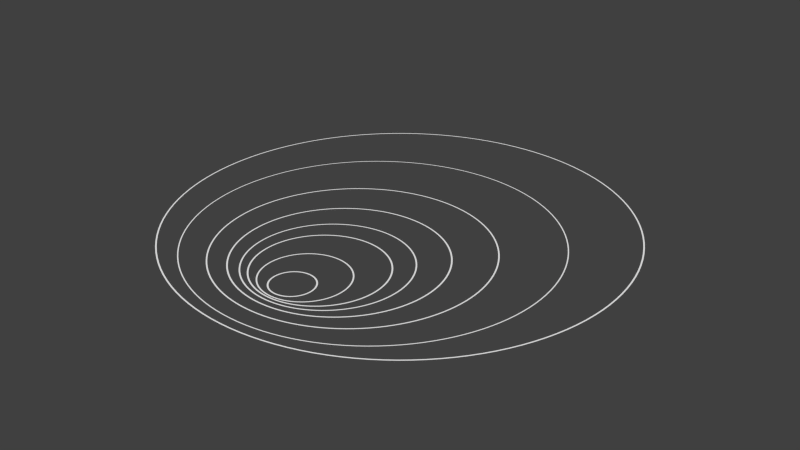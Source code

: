 # Source: Demarcadores.blend  (saved by Blender 2.79.0; exported with 4.5.12 LTS)
import bpy
from mathutils import Matrix  # noqa: F401  (used for matrix-valued properties, if any)

bpy.ops.wm.read_factory_settings(use_empty=True)
scene = bpy.context.scene
scene.name = 'Scene'

# ---- collections
col_collection_1 = bpy.data.collections.new('Collection 1'); scene.collection.children.link(col_collection_1)

# ---- materials (node trees are filled in below, after node groups)
mat_msz_006 = bpy.data.materials.new('MsZ.006')
mat_msz_006.alpha_threshold = 0.0
mat_msz_006.use_transparent_shadow = False
mat_msz_006.diffuse_color = (1.0, 1.0, 1.0, 1.0)
mat_msz_006.roughness = 0.5
mat_msz_006.specular_intensity = 0.0
mat_msz_007 = bpy.data.materials.new('MsZ.007')
mat_msz_007.alpha_threshold = 0.0
mat_msz_007.use_transparent_shadow = False
mat_msz_007.diffuse_color = (1.0, 1.0, 1.0, 1.0)
mat_msz_007.roughness = 0.5
mat_msz_007.specular_intensity = 0.0
mat_msz_005 = bpy.data.materials.new('MsZ.005')
mat_msz_005.alpha_threshold = 0.0
mat_msz_005.use_transparent_shadow = False
mat_msz_005.diffuse_color = (1.0, 1.0, 1.0, 1.0)
mat_msz_005.roughness = 0.5
mat_msz_005.specular_intensity = 0.0
mat_msz_004 = bpy.data.materials.new('MsZ.004')
mat_msz_004.alpha_threshold = 0.0
mat_msz_004.use_transparent_shadow = False
mat_msz_004.diffuse_color = (1.0, 1.0, 1.0, 1.0)
mat_msz_004.roughness = 0.5
mat_msz_004.specular_intensity = 0.0
mat_msz_003 = bpy.data.materials.new('MsZ.003')
mat_msz_003.alpha_threshold = 0.0
mat_msz_003.use_transparent_shadow = False
mat_msz_003.diffuse_color = (1.0, 1.0, 1.0, 1.0)
mat_msz_003.roughness = 0.5
mat_msz_003.specular_intensity = 0.0
mat_msz_002 = bpy.data.materials.new('MsZ.002')
mat_msz_002.alpha_threshold = 0.0
mat_msz_002.use_transparent_shadow = False
mat_msz_002.diffuse_color = (1.0, 1.0, 1.0, 1.0)
mat_msz_002.roughness = 0.5
mat_msz_002.specular_intensity = 0.0
mat_msz_001 = bpy.data.materials.new('MsZ.001')
mat_msz_001.alpha_threshold = 0.0
mat_msz_001.use_transparent_shadow = False
mat_msz_001.diffuse_color = (1.0, 1.0, 1.0, 1.0)
mat_msz_001.roughness = 0.5
mat_msz_001.specular_intensity = 0.0
mat_msz = bpy.data.materials.new('MsZ')
mat_msz.alpha_threshold = 0.0
mat_msz.use_transparent_shadow = False
mat_msz.diffuse_color = (1.0, 1.0, 1.0, 1.0)
mat_msz.roughness = 0.5
mat_msz.specular_intensity = 0.0

# ---- material node trees

# ---- world
world_world = bpy.data.worlds.new('World'); scene.world = world_world
world_world.color = (0.05088, 0.05088, 0.05088)
world_world.use_sun_shadow = False
world_world.sun_shadow_jitter_overblur = 0.0
world_world.cycles.sampling_method = 'NONE'
world_world.cycles.sample_map_resolution = 256

# ---- meshes
me_circle_007 = bpy.data.meshes.new('Circle.007')
me_circle_007.from_pydata([(0.0, 1.0, 0.0), (-0.1951, 0.9808, 0.0), (-0.3827, 0.9239, 0.0), (-0.5556, 0.8315, 0.0), (-0.7071, 0.7071, 0.0), (-0.8315, 0.5556, 0.0), (-0.9239, 0.3827, 0.0), (-0.9808, 0.1951, 0.0), (-1.0, 7.55e-08, 0.0), (-0.9808, -0.1951, 0.0), (-0.9239, -0.3827, 0.0), (-0.8315, -0.5556, 0.0), (-0.7071, -0.7071, 0.0), (-0.5556, -0.8315, 0.0), (-0.3827, -0.9239, 0.0), (-0.1951, -0.9808, 0.0), (3.258e-07, -1.0, 0.0), (0.1951, -0.9808, 0.0), (0.3827, -0.9239, 0.0), (0.5556, -0.8315, 0.0), (0.7071, -0.7071, 0.0), (0.8315, -0.5556, 0.0), (0.9239, -0.3827, 0.0), (0.9808, -0.1951, 0.0), (1.0, 9.656e-07, 0.0), (0.9808, 0.1951, 0.0), (0.9239, 0.3827, 0.0), (0.8315, 0.5556, 0.0), (0.7071, 0.7071, 0.0), (0.5556, 0.8315, 0.0), (0.3827, 0.9239, 0.0), (0.1951, 0.9808, 0.0), (-5.118e-09, 0.9666, 0.0), (-0.1886, 0.948, 0.0), (-0.3699, 0.893, 0.0), (-0.537, 0.8037, 0.0), (-0.6835, 0.6835, 0.0), (-0.8037, 0.537, 0.0), (-0.893, 0.3699, 0.0), (-0.948, 0.1886, 0.0), (-0.9666, 8.247e-08, 0.0), (-0.948, -0.1886, 0.0), (-0.893, -0.3699, 0.0), (-0.8037, -0.537, 0.0), (-0.6835, -0.6835, 0.0), (-0.537, -0.8037, 0.0), (-0.3699, -0.893, 0.0), (-0.1886, -0.948, 0.0), (3.098e-07, -0.9666, 0.0), (0.1886, -0.948, 0.0), (0.3699, -0.893, 0.0), (0.537, -0.8037, 0.0), (0.6835, -0.6835, 0.0), (0.8037, -0.537, 0.0), (0.893, -0.3699, 0.0), (0.948, -0.1886, 0.0), (0.9666, 9.428e-07, 0.0), (0.948, 0.1886, 0.0), (0.893, 0.3699, 0.0), (0.8037, 0.537, 0.0), (0.6835, 0.6835, 0.0), (0.537, 0.8037, 0.0), (0.3699, 0.893, 0.0), (0.1886, 0.948, 0.0)], [], [(7, 8, 40, 39), (4, 5, 37, 36), (1, 2, 34, 33), (30, 31, 63, 62), (27, 28, 60, 59), (24, 25, 57, 56), (21, 22, 54, 53), (18, 19, 51, 50), (15, 16, 48, 47), (12, 13, 45, 44), (9, 10, 42, 41), (6, 7, 39, 38), (3, 4, 36, 35), (0, 1, 33, 32), (29, 30, 62, 61), (26, 27, 59, 58), (23, 24, 56, 55), (20, 21, 53, 52), (17, 18, 50, 49), (14, 15, 47, 46), (11, 12, 44, 43), (8, 9, 41, 40), (5, 6, 38, 37), (2, 3, 35, 34), (31, 0, 32, 63), (28, 29, 61, 60), (25, 26, 58, 57), (22, 23, 55, 54), (19, 20, 52, 51), (16, 17, 49, 48), (13, 14, 46, 45), (10, 11, 43, 42)])
me_circle_007.materials.append(mat_msz_006)
me_circle_007.use_remesh_preserve_volume = False
me_circle_007.use_remesh_preserve_attributes = False
me_circle_007.use_mirror_vertex_groups = False
me_circle_007.update()
me_circle_006 = bpy.data.meshes.new('Circle.006')
me_circle_006.from_pydata([(0.0, 1.0, 0.0), (-0.1951, 0.9808, 0.0), (-0.3827, 0.9239, 0.0), (-0.5556, 0.8315, 0.0), (-0.7071, 0.7071, 0.0), (-0.8315, 0.5556, 0.0), (-0.9239, 0.3827, 0.0), (-0.9808, 0.1951, 0.0), (-1.0, 7.55e-08, 0.0), (-0.9808, -0.1951, 0.0), (-0.9239, -0.3827, 0.0), (-0.8315, -0.5556, 0.0), (-0.7071, -0.7071, 0.0), (-0.5556, -0.8315, 0.0), (-0.3827, -0.9239, 0.0), (-0.1951, -0.9808, 0.0), (3.258e-07, -1.0, 0.0), (0.1951, -0.9808, 0.0), (0.3827, -0.9239, 0.0), (0.5556, -0.8315, 0.0), (0.7071, -0.7071, 0.0), (0.8315, -0.5556, 0.0), (0.9239, -0.3827, 0.0), (0.9808, -0.1951, 0.0), (1.0, 9.656e-07, 0.0), (0.9808, 0.1951, 0.0), (0.9239, 0.3827, 0.0), (0.8315, 0.5556, 0.0), (0.7071, 0.7071, 0.0), (0.5556, 0.8315, 0.0), (0.3827, 0.9239, 0.0), (0.1951, 0.9808, 0.0), (-2.014e-08, 0.9293, 0.0), (-0.1813, 0.9114, 0.0), (-0.3556, 0.8585, 0.0), (-0.5163, 0.7727, 0.0), (-0.6571, 0.6571, 0.0), (-0.7727, 0.5163, 0.0), (-0.8585, 0.3556, 0.0), (-0.9114, 0.1813, 0.0), (-0.9293, 9.324e-08, 0.0), (-0.9114, -0.1813, 0.0), (-0.8585, -0.3556, 0.0), (-0.7727, -0.5163, 0.0), (-0.6571, -0.6571, 0.0), (-0.5163, -0.7727, 0.0), (-0.3556, -0.8585, 0.0), (-0.1813, -0.9114, 0.0), (2.827e-07, -0.9293, 0.0), (0.1813, -0.9114, 0.0), (0.3556, -0.8585, 0.0), (0.5163, -0.7727, 0.0), (0.6571, -0.6571, 0.0), (0.7727, -0.5163, 0.0), (0.8585, -0.3556, 0.0), (0.9114, -0.1813, 0.0), (0.9293, 9.204e-07, 0.0), (0.9114, 0.1813, 0.0), (0.8585, 0.3556, 0.0), (0.7727, 0.5163, 0.0), (0.6571, 0.6571, 0.0), (0.5163, 0.7727, 0.0), (0.3556, 0.8585, 0.0), (0.1813, 0.9114, 0.0)], [], [(7, 8, 40, 39), (4, 5, 37, 36), (1, 2, 34, 33), (30, 31, 63, 62), (27, 28, 60, 59), (24, 25, 57, 56), (21, 22, 54, 53), (18, 19, 51, 50), (15, 16, 48, 47), (12, 13, 45, 44), (9, 10, 42, 41), (6, 7, 39, 38), (3, 4, 36, 35), (0, 1, 33, 32), (29, 30, 62, 61), (26, 27, 59, 58), (23, 24, 56, 55), (20, 21, 53, 52), (17, 18, 50, 49), (14, 15, 47, 46), (11, 12, 44, 43), (8, 9, 41, 40), (5, 6, 38, 37), (2, 3, 35, 34), (31, 0, 32, 63), (28, 29, 61, 60), (25, 26, 58, 57), (22, 23, 55, 54), (19, 20, 52, 51), (16, 17, 49, 48), (13, 14, 46, 45), (10, 11, 43, 42)])
me_circle_006.materials.append(mat_msz_007)
me_circle_006.use_remesh_preserve_volume = False
me_circle_006.use_remesh_preserve_attributes = False
me_circle_006.use_mirror_vertex_groups = False
me_circle_006.update()
me_circle_005 = bpy.data.meshes.new('Circle.005')
me_circle_005.from_pydata([(0.0, 1.0, 0.0), (-0.1951, 0.9808, 0.0), (-0.3827, 0.9239, 0.0), (-0.5556, 0.8315, 0.0), (-0.7071, 0.7071, 0.0), (-0.8315, 0.5556, 0.0), (-0.9239, 0.3827, 0.0), (-0.9808, 0.1951, 0.0), (-1.0, 7.55e-08, 0.0), (-0.9808, -0.1951, 0.0), (-0.9239, -0.3827, 0.0), (-0.8315, -0.5556, 0.0), (-0.7071, -0.7071, 0.0), (-0.5556, -0.8315, 0.0), (-0.3827, -0.9239, 0.0), (-0.1951, -0.9808, 0.0), (3.258e-07, -1.0, 0.0), (0.1951, -0.9808, 0.0), (0.3827, -0.9239, 0.0), (0.5556, -0.8315, 0.0), (0.7071, -0.7071, 0.0), (0.8315, -0.5556, 0.0), (0.9239, -0.3827, 0.0), (0.9808, -0.1951, 0.0), (1.0, 9.656e-07, 0.0), (0.9808, 0.1951, 0.0), (0.9239, 0.3827, 0.0), (0.8315, 0.5556, 0.0), (0.7071, 0.7071, 0.0), (0.5556, 0.8315, 0.0), (0.3827, 0.9239, 0.0), (0.1951, 0.9808, 0.0), (-3.97e-09, 0.9763, 0.0), (-0.1905, 0.9575, 0.0), (-0.3736, 0.902, 0.0), (-0.5424, 0.8118, 0.0), (-0.6903, 0.6903, 0.0), (-0.8118, 0.5424, 0.0), (-0.902, 0.3736, 0.0), (-0.9575, 0.1905, 0.0), (-0.9763, 8.011e-08, 0.0), (-0.9575, -0.1905, 0.0), (-0.902, -0.3736, 0.0), (-0.8118, -0.5424, 0.0), (-0.6903, -0.6903, 0.0), (-0.5424, -0.8118, 0.0), (-0.3736, -0.902, 0.0), (-0.1905, -0.9575, 0.0), (3.141e-07, -0.9763, 0.0), (0.1905, -0.9575, 0.0), (0.3736, -0.902, 0.0), (0.5424, -0.8118, 0.0), (0.6903, -0.6903, 0.0), (0.8118, -0.5424, 0.0), (0.902, -0.3736, 0.0), (0.9575, -0.1905, 0.0), (0.9763, 9.491e-07, 0.0), (0.9575, 0.1905, 0.0), (0.902, 0.3736, 0.0), (0.8118, 0.5424, 0.0), (0.6903, 0.6903, 0.0), (0.5424, 0.8118, 0.0), (0.3736, 0.902, 0.0), (0.1905, 0.9575, 0.0)], [], [(7, 8, 40, 39), (4, 5, 37, 36), (1, 2, 34, 33), (30, 31, 63, 62), (27, 28, 60, 59), (24, 25, 57, 56), (21, 22, 54, 53), (18, 19, 51, 50), (15, 16, 48, 47), (12, 13, 45, 44), (9, 10, 42, 41), (6, 7, 39, 38), (3, 4, 36, 35), (0, 1, 33, 32), (29, 30, 62, 61), (26, 27, 59, 58), (23, 24, 56, 55), (20, 21, 53, 52), (17, 18, 50, 49), (14, 15, 47, 46), (11, 12, 44, 43), (8, 9, 41, 40), (5, 6, 38, 37), (2, 3, 35, 34), (31, 0, 32, 63), (28, 29, 61, 60), (25, 26, 58, 57), (22, 23, 55, 54), (19, 20, 52, 51), (16, 17, 49, 48), (13, 14, 46, 45), (10, 11, 43, 42)])
me_circle_005.materials.append(mat_msz_005)
me_circle_005.use_remesh_preserve_volume = False
me_circle_005.use_remesh_preserve_attributes = False
me_circle_005.use_mirror_vertex_groups = False
me_circle_005.update()
me_circle_004 = bpy.data.meshes.new('Circle.004')
me_circle_004.from_pydata([(0.0, 1.0, 0.0), (-0.1951, 0.9808, 0.0), (-0.3827, 0.9239, 0.0), (-0.5556, 0.8315, 0.0), (-0.7071, 0.7071, 0.0), (-0.8315, 0.5556, 0.0), (-0.9239, 0.3827, 0.0), (-0.9808, 0.1951, 0.0), (-1.0, 7.55e-08, 0.0), (-0.9808, -0.1951, 0.0), (-0.9239, -0.3827, 0.0), (-0.8315, -0.5556, 0.0), (-0.7071, -0.7071, 0.0), (-0.5556, -0.8315, 0.0), (-0.3827, -0.9239, 0.0), (-0.1951, -0.9808, 0.0), (3.258e-07, -1.0, 0.0), (0.1951, -0.9808, 0.0), (0.3827, -0.9239, 0.0), (0.5556, -0.8315, 0.0), (0.7071, -0.7071, 0.0), (0.8315, -0.5556, 0.0), (0.9239, -0.3827, 0.0), (0.9808, -0.1951, 0.0), (1.0, 9.656e-07, 0.0), (0.9808, 0.1951, 0.0), (0.9239, 0.3827, 0.0), (0.8315, 0.5556, 0.0), (0.7071, 0.7071, 0.0), (0.5556, 0.8315, 0.0), (0.3827, 0.9239, 0.0), (0.1951, 0.9808, 0.0), (-3.352e-09, 0.9817, 0.0), (-0.1915, 0.9629, 0.0), (-0.3757, 0.907, 0.0), (-0.5454, 0.8163, 0.0), (-0.6942, 0.6942, 0.0), (-0.8163, 0.5454, 0.0), (-0.907, 0.3757, 0.0), (-0.9629, 0.1915, 0.0), (-0.9817, 7.88e-08, 0.0), (-0.9629, -0.1915, 0.0), (-0.907, -0.3757, 0.0), (-0.8163, -0.5454, 0.0), (-0.6942, -0.6942, 0.0), (-0.5454, -0.8163, 0.0), (-0.3757, -0.907, 0.0), (-0.1915, -0.9629, 0.0), (3.165e-07, -0.9817, 0.0), (0.1915, -0.9629, 0.0), (0.3757, -0.907, 0.0), (0.5454, -0.8163, 0.0), (0.6942, -0.6942, 0.0), (0.8163, -0.5454, 0.0), (0.907, -0.3757, 0.0), (0.9629, -0.1915, 0.0), (0.9817, 9.526e-07, 0.0), (0.9629, 0.1915, 0.0), (0.907, 0.3757, 0.0), (0.8163, 0.5454, 0.0), (0.6942, 0.6942, 0.0), (0.5454, 0.8163, 0.0), (0.3757, 0.907, 0.0), (0.1915, 0.9629, 0.0)], [], [(7, 8, 40, 39), (4, 5, 37, 36), (1, 2, 34, 33), (30, 31, 63, 62), (27, 28, 60, 59), (24, 25, 57, 56), (21, 22, 54, 53), (18, 19, 51, 50), (15, 16, 48, 47), (12, 13, 45, 44), (9, 10, 42, 41), (6, 7, 39, 38), (3, 4, 36, 35), (0, 1, 33, 32), (29, 30, 62, 61), (26, 27, 59, 58), (23, 24, 56, 55), (20, 21, 53, 52), (17, 18, 50, 49), (14, 15, 47, 46), (11, 12, 44, 43), (8, 9, 41, 40), (5, 6, 38, 37), (2, 3, 35, 34), (31, 0, 32, 63), (28, 29, 61, 60), (25, 26, 58, 57), (22, 23, 55, 54), (19, 20, 52, 51), (16, 17, 49, 48), (13, 14, 46, 45), (10, 11, 43, 42)])
me_circle_004.materials.append(mat_msz_004)
me_circle_004.use_remesh_preserve_volume = False
me_circle_004.use_remesh_preserve_attributes = False
me_circle_004.use_mirror_vertex_groups = False
me_circle_004.update()
me_circle_003 = bpy.data.meshes.new('Circle.003')
me_circle_003.from_pydata([(0.0, 1.0, 0.0), (-0.1951, 0.9808, 0.0), (-0.3827, 0.9239, 0.0), (-0.5556, 0.8315, 0.0), (-0.7071, 0.7071, 0.0), (-0.8315, 0.5556, 0.0), (-0.9239, 0.3827, 0.0), (-0.9808, 0.1951, 0.0), (-1.0, 7.55e-08, 0.0), (-0.9808, -0.1951, 0.0), (-0.9239, -0.3827, 0.0), (-0.8315, -0.5556, 0.0), (-0.7071, -0.7071, 0.0), (-0.5556, -0.8315, 0.0), (-0.3827, -0.9239, 0.0), (-0.1951, -0.9808, 0.0), (3.258e-07, -1.0, 0.0), (0.1951, -0.9808, 0.0), (0.3827, -0.9239, 0.0), (0.5556, -0.8315, 0.0), (0.7071, -0.7071, 0.0), (0.8315, -0.5556, 0.0), (0.9239, -0.3827, 0.0), (0.9808, -0.1951, 0.0), (1.0, 9.656e-07, 0.0), (0.9808, 0.1951, 0.0), (0.9239, 0.3827, 0.0), (0.8315, 0.5556, 0.0), (0.7071, 0.7071, 0.0), (0.5556, 0.8315, 0.0), (0.3827, 0.9239, 0.0), (0.1951, 0.9808, 0.0), (-2.88e-09, 0.9851, 0.0), (-0.1922, 0.9661, 0.0), (-0.377, 0.9101, 0.0), (-0.5473, 0.819, 0.0), (-0.6965, 0.6965, 0.0), (-0.819, 0.5473, 0.0), (-0.9101, 0.377, 0.0), (-0.9661, 0.1922, 0.0), (-0.9851, 7.786e-08, 0.0), (-0.9661, -0.1922, 0.0), (-0.9101, -0.377, 0.0), (-0.819, -0.5473, 0.0), (-0.6965, -0.6965, 0.0), (-0.5473, -0.819, 0.0), (-0.377, -0.9101, 0.0), (-0.1922, -0.9661, 0.0), (3.181e-07, -0.9851, 0.0), (0.1922, -0.9661, 0.0), (0.377, -0.9101, 0.0), (0.5473, -0.819, 0.0), (0.6965, -0.6965, 0.0), (0.819, -0.5473, 0.0), (0.9101, -0.377, 0.0), (0.9661, -0.1922, 0.0), (0.9851, 9.547e-07, 0.0), (0.9661, 0.1922, 0.0), (0.9101, 0.377, 0.0), (0.819, 0.5473, 0.0), (0.6965, 0.6965, 0.0), (0.5473, 0.819, 0.0), (0.377, 0.9101, 0.0), (0.1922, 0.9661, 0.0)], [], [(7, 8, 40, 39), (4, 5, 37, 36), (1, 2, 34, 33), (30, 31, 63, 62), (27, 28, 60, 59), (24, 25, 57, 56), (21, 22, 54, 53), (18, 19, 51, 50), (15, 16, 48, 47), (12, 13, 45, 44), (9, 10, 42, 41), (6, 7, 39, 38), (3, 4, 36, 35), (0, 1, 33, 32), (29, 30, 62, 61), (26, 27, 59, 58), (23, 24, 56, 55), (20, 21, 53, 52), (17, 18, 50, 49), (14, 15, 47, 46), (11, 12, 44, 43), (8, 9, 41, 40), (5, 6, 38, 37), (2, 3, 35, 34), (31, 0, 32, 63), (28, 29, 61, 60), (25, 26, 58, 57), (22, 23, 55, 54), (19, 20, 52, 51), (16, 17, 49, 48), (13, 14, 46, 45), (10, 11, 43, 42)])
me_circle_003.materials.append(mat_msz_003)
me_circle_003.use_remesh_preserve_volume = False
me_circle_003.use_remesh_preserve_attributes = False
me_circle_003.use_mirror_vertex_groups = False
me_circle_003.update()
me_circle_002 = bpy.data.meshes.new('Circle.002')
me_circle_002.from_pydata([(0.0, 1.0, 0.0), (-0.1951, 0.9808, 0.0), (-0.3827, 0.9239, 0.0), (-0.5556, 0.8315, 0.0), (-0.7071, 0.7071, 0.0), (-0.8315, 0.5556, 0.0), (-0.9239, 0.3827, 0.0), (-0.9808, 0.1951, 0.0), (-1.0, 7.55e-08, 0.0), (-0.9808, -0.1951, 0.0), (-0.9239, -0.3827, 0.0), (-0.8315, -0.5556, 0.0), (-0.7071, -0.7071, 0.0), (-0.5556, -0.8315, 0.0), (-0.3827, -0.9239, 0.0), (-0.1951, -0.9808, 0.0), (3.258e-07, -1.0, 0.0), (0.1951, -0.9808, 0.0), (0.3827, -0.9239, 0.0), (0.5556, -0.8315, 0.0), (0.7071, -0.7071, 0.0), (0.8315, -0.5556, 0.0), (0.9239, -0.3827, 0.0), (0.9808, -0.1951, 0.0), (1.0, 9.656e-07, 0.0), (0.9808, 0.1951, 0.0), (0.9239, 0.3827, 0.0), (0.8315, 0.5556, 0.0), (0.7071, 0.7071, 0.0), (0.5556, 0.8315, 0.0), (0.3827, 0.9239, 0.0), (0.1951, 0.9808, 0.0), (-2.573e-09, 0.9893, 0.0), (-0.193, 0.9703, 0.0), (-0.3786, 0.914, 0.0), (-0.5496, 0.8225, 0.0), (-0.6995, 0.6995, 0.0), (-0.8225, 0.5496, 0.0), (-0.914, 0.3786, 0.0), (-0.9703, 0.193, 0.0), (-0.9893, 7.707e-08, 0.0), (-0.9703, -0.193, 0.0), (-0.914, -0.3786, 0.0), (-0.8225, -0.5496, 0.0), (-0.6995, -0.6995, 0.0), (-0.5496, -0.8225, 0.0), (-0.3786, -0.914, 0.0), (-0.193, -0.9703, 0.0), (3.198e-07, -0.9893, 0.0), (0.193, -0.9703, 0.0), (0.3786, -0.914, 0.0), (0.5496, -0.8225, 0.0), (0.6995, -0.6995, 0.0), (0.8225, -0.5496, 0.0), (0.914, -0.3786, 0.0), (0.9703, -0.193, 0.0), (0.9893, 9.576e-07, 0.0), (0.9703, 0.193, 0.0), (0.914, 0.3786, 0.0), (0.8225, 0.5496, 0.0), (0.6995, 0.6995, 0.0), (0.5496, 0.8225, 0.0), (0.3786, 0.914, 0.0), (0.193, 0.9703, 0.0)], [], [(7, 8, 40, 39), (4, 5, 37, 36), (1, 2, 34, 33), (30, 31, 63, 62), (27, 28, 60, 59), (24, 25, 57, 56), (21, 22, 54, 53), (18, 19, 51, 50), (15, 16, 48, 47), (12, 13, 45, 44), (9, 10, 42, 41), (6, 7, 39, 38), (3, 4, 36, 35), (0, 1, 33, 32), (29, 30, 62, 61), (26, 27, 59, 58), (23, 24, 56, 55), (20, 21, 53, 52), (17, 18, 50, 49), (14, 15, 47, 46), (11, 12, 44, 43), (8, 9, 41, 40), (5, 6, 38, 37), (2, 3, 35, 34), (31, 0, 32, 63), (28, 29, 61, 60), (25, 26, 58, 57), (22, 23, 55, 54), (19, 20, 52, 51), (16, 17, 49, 48), (13, 14, 46, 45), (10, 11, 43, 42)])
me_circle_002.materials.append(mat_msz_002)
me_circle_002.use_remesh_preserve_volume = False
me_circle_002.use_remesh_preserve_attributes = False
me_circle_002.use_mirror_vertex_groups = False
me_circle_002.update()
me_circle_001 = bpy.data.meshes.new('Circle.001')
me_circle_001.from_pydata([(0.0, 1.0, 0.0), (-0.1951, 0.9808, 0.0), (-0.3827, 0.9239, 0.0), (-0.5556, 0.8315, 0.0), (-0.7071, 0.7071, 0.0), (-0.8315, 0.5556, 0.0), (-0.9239, 0.3827, 0.0), (-0.9808, 0.1951, 0.0), (-1.0, 7.55e-08, 0.0), (-0.9808, -0.1951, 0.0), (-0.9239, -0.3827, 0.0), (-0.8315, -0.5556, 0.0), (-0.7071, -0.7071, 0.0), (-0.5556, -0.8315, 0.0), (-0.3827, -0.9239, 0.0), (-0.1951, -0.9808, 0.0), (3.258e-07, -1.0, 0.0), (0.1951, -0.9808, 0.0), (0.3827, -0.9239, 0.0), (0.5556, -0.8315, 0.0), (0.7071, -0.7071, 0.0), (0.8315, -0.5556, 0.0), (0.9239, -0.3827, 0.0), (0.9808, -0.1951, 0.0), (1.0, 9.656e-07, 0.0), (0.9808, 0.1951, 0.0), (0.9239, 0.3827, 0.0), (0.8315, 0.5556, 0.0), (0.7071, 0.7071, 0.0), (0.5556, 0.8315, 0.0), (0.3827, 0.9239, 0.0), (0.1951, 0.9808, 0.0), (-2.133e-09, 0.9935, 0.0), (-0.1938, 0.9744, 0.0), (-0.3802, 0.9179, 0.0), (-0.552, 0.8261, 0.0), (-0.7025, 0.7025, 0.0), (-0.8261, 0.552, 0.0), (-0.9179, 0.3802, 0.0), (-0.9744, 0.1938, 0.0), (-0.9935, 7.607e-08, 0.0), (-0.9744, -0.1938, 0.0), (-0.9179, -0.3802, 0.0), (-0.8261, -0.552, 0.0), (-0.7025, -0.7025, 0.0), (-0.552, -0.8261, 0.0), (-0.3802, -0.9179, 0.0), (-0.1938, -0.9744, 0.0), (3.216e-07, -0.9935, 0.0), (0.1938, -0.9744, 0.0), (0.3802, -0.9179, 0.0), (0.552, -0.8261, 0.0), (0.7025, -0.7025, 0.0), (0.8261, -0.552, 0.0), (0.9179, -0.3802, 0.0), (0.9744, -0.1938, 0.0), (0.9935, 9.604e-07, 0.0), (0.9744, 0.1938, 0.0), (0.9179, 0.3802, 0.0), (0.8261, 0.552, 0.0), (0.7025, 0.7025, 0.0), (0.552, 0.8261, 0.0), (0.3802, 0.9179, 0.0), (0.1938, 0.9744, 0.0)], [], [(7, 8, 40, 39), (4, 5, 37, 36), (1, 2, 34, 33), (30, 31, 63, 62), (27, 28, 60, 59), (24, 25, 57, 56), (21, 22, 54, 53), (18, 19, 51, 50), (15, 16, 48, 47), (12, 13, 45, 44), (9, 10, 42, 41), (6, 7, 39, 38), (3, 4, 36, 35), (0, 1, 33, 32), (29, 30, 62, 61), (26, 27, 59, 58), (23, 24, 56, 55), (20, 21, 53, 52), (17, 18, 50, 49), (14, 15, 47, 46), (11, 12, 44, 43), (8, 9, 41, 40), (5, 6, 38, 37), (2, 3, 35, 34), (31, 0, 32, 63), (28, 29, 61, 60), (25, 26, 58, 57), (22, 23, 55, 54), (19, 20, 52, 51), (16, 17, 49, 48), (13, 14, 46, 45), (10, 11, 43, 42)])
me_circle_001.materials.append(mat_msz_001)
me_circle_001.use_remesh_preserve_volume = False
me_circle_001.use_remesh_preserve_attributes = False
me_circle_001.use_mirror_vertex_groups = False
me_circle_001.update()
me_circle = bpy.data.meshes.new('Circle')
me_circle.from_pydata([(0.0, 1.0, 0.0), (-0.1951, 0.9808, 0.0), (-0.3827, 0.9239, 0.0), (-0.5556, 0.8315, 0.0), (-0.7071, 0.7071, 0.0), (-0.8315, 0.5556, 0.0), (-0.9239, 0.3827, 0.0), (-0.9808, 0.1951, 0.0), (-1.0, 7.55e-08, 0.0), (-0.9808, -0.1951, 0.0), (-0.9239, -0.3827, 0.0), (-0.8315, -0.5556, 0.0), (-0.7071, -0.7071, 0.0), (-0.5556, -0.8315, 0.0), (-0.3827, -0.9239, 0.0), (-0.1951, -0.9808, 0.0), (3.258e-07, -1.0, 0.0), (0.1951, -0.9808, 0.0), (0.3827, -0.9239, 0.0), (0.5556, -0.8315, 0.0), (0.7071, -0.7071, 0.0), (0.8315, -0.5556, 0.0), (0.9239, -0.3827, 0.0), (0.9808, -0.1951, 0.0), (1.0, 9.656e-07, 0.0), (0.9808, 0.1951, 0.0), (0.9239, 0.3827, 0.0), (0.8315, 0.5556, 0.0), (0.7071, 0.7071, 0.0), (0.5556, 0.8315, 0.0), (0.3827, 0.9239, 0.0), (0.1951, 0.9808, 0.0), (-2.133e-09, 0.9935, 0.0), (-0.1938, 0.9744, 0.0), (-0.3802, 0.9179, 0.0), (-0.552, 0.8261, 0.0), (-0.7025, 0.7025, 0.0), (-0.8261, 0.552, 0.0), (-0.9179, 0.3802, 0.0), (-0.9744, 0.1938, 0.0), (-0.9935, 7.607e-08, 0.0), (-0.9744, -0.1938, 0.0), (-0.9179, -0.3802, 0.0), (-0.8261, -0.552, 0.0), (-0.7025, -0.7025, 0.0), (-0.552, -0.8261, 0.0), (-0.3802, -0.9179, 0.0), (-0.1938, -0.9744, 0.0), (3.216e-07, -0.9935, 0.0), (0.1938, -0.9744, 0.0), (0.3802, -0.9179, 0.0), (0.552, -0.8261, 0.0), (0.7025, -0.7025, 0.0), (0.8261, -0.552, 0.0), (0.9179, -0.3802, 0.0), (0.9744, -0.1938, 0.0), (0.9935, 9.604e-07, 0.0), (0.9744, 0.1938, 0.0), (0.9179, 0.3802, 0.0), (0.8261, 0.552, 0.0), (0.7025, 0.7025, 0.0), (0.552, 0.8261, 0.0), (0.3802, 0.9179, 0.0), (0.1938, 0.9744, 0.0)], [], [(7, 8, 40, 39), (4, 5, 37, 36), (1, 2, 34, 33), (30, 31, 63, 62), (27, 28, 60, 59), (24, 25, 57, 56), (21, 22, 54, 53), (18, 19, 51, 50), (15, 16, 48, 47), (12, 13, 45, 44), (9, 10, 42, 41), (6, 7, 39, 38), (3, 4, 36, 35), (0, 1, 33, 32), (29, 30, 62, 61), (26, 27, 59, 58), (23, 24, 56, 55), (20, 21, 53, 52), (17, 18, 50, 49), (14, 15, 47, 46), (11, 12, 44, 43), (8, 9, 41, 40), (5, 6, 38, 37), (2, 3, 35, 34), (31, 0, 32, 63), (28, 29, 61, 60), (25, 26, 58, 57), (22, 23, 55, 54), (19, 20, 52, 51), (16, 17, 49, 48), (13, 14, 46, 45), (10, 11, 43, 42)])
me_circle.materials.append(mat_msz)
me_circle.use_remesh_preserve_volume = False
me_circle.use_remesh_preserve_attributes = False
me_circle.use_mirror_vertex_groups = False
me_circle.update()

# ---- objects
ob_demarcador_sz7 = bpy.data.objects.new('Demarcador_Sz7', me_circle_007)
ob_demarcador_sz8 = bpy.data.objects.new('Demarcador_Sz8', me_circle_006)
ob_demarcador_sz6 = bpy.data.objects.new('Demarcador_Sz6', me_circle_005)
ob_demarcador_sz5 = bpy.data.objects.new('Demarcador_Sz5', me_circle_004)
ob_demarcador_sz4 = bpy.data.objects.new('Demarcador_Sz4', me_circle_003)
ob_demarcador_sz3 = bpy.data.objects.new('Demarcador_Sz3', me_circle_002)
ob_demarcador_sz2 = bpy.data.objects.new('Demarcador_Sz2', me_circle_001)
ob_demarcador_sz1 = bpy.data.objects.new('Demarcador_Sz1', me_circle)

# ---- transforms, parenting, visibility, modifiers, constraints
ob_demarcador_sz7.location = (0.0, -204.8, 0.0)
ob_demarcador_sz7.scale = (68.54, 68.54, 0.1878)
ob_demarcador_sz7.lineart.crease_threshold = 0.0
_m = ob_demarcador_sz7.modifiers.new('Subsurf', 'SUBSURF')
_m.uv_smooth = 'PRESERVE_CORNERS'
_m.quality = 2
_m.show_only_control_edges = False
ob_demarcador_sz8.location = (0.0, -229.8, 0.0)
ob_demarcador_sz8.scale = (35.21, 35.21, 0.09647)
ob_demarcador_sz8.lineart.crease_threshold = 0.0
_m = ob_demarcador_sz8.modifiers.new('Subsurf', 'SUBSURF')
_m.uv_smooth = 'PRESERVE_CORNERS'
_m.quality = 2
_m.show_only_control_edges = False
ob_demarcador_sz6.location = (0.0, -174.5, 0.0)
ob_demarcador_sz6.scale = (103.0, 103.0, 0.2821)
ob_demarcador_sz6.lineart.crease_threshold = 0.0
_m = ob_demarcador_sz6.modifiers.new('Subsurf', 'SUBSURF')
_m.uv_smooth = 'PRESERVE_CORNERS'
_m.quality = 2
_m.show_only_control_edges = False
ob_demarcador_sz5.location = (0.0, -158.1, 0.0)
ob_demarcador_sz5.scale = (126.4, 126.4, 0.3464)
ob_demarcador_sz5.lineart.crease_threshold = 0.0
_m = ob_demarcador_sz5.modifiers.new('Subsurf', 'SUBSURF')
_m.uv_smooth = 'PRESERVE_CORNERS'
_m.quality = 2
_m.show_only_control_edges = False
ob_demarcador_sz4.location = (0.0, -133.9, 0.0)
ob_demarcador_sz4.scale = (161.8, 161.8, 0.4434)
ob_demarcador_sz4.lineart.crease_threshold = 0.0
_m = ob_demarcador_sz4.modifiers.new('Subsurf', 'SUBSURF')
_m.uv_smooth = 'PRESERVE_CORNERS'
_m.quality = 2
_m.show_only_control_edges = False
ob_demarcador_sz3.location = (0.0, -105.2, 0.0)
ob_demarcador_sz3.scale = (212.1, 212.1, 0.581)
ob_demarcador_sz3.lineart.crease_threshold = 0.0
_m = ob_demarcador_sz3.modifiers.new('Subsurf', 'SUBSURF')
_m.uv_smooth = 'PRESERVE_CORNERS'
_m.quality = 2
_m.show_only_control_edges = False
ob_demarcador_sz2.location = (0.0, -60.42, 0.0)
ob_demarcador_sz2.scale = (286.8, 286.8, 0.7857)
ob_demarcador_sz2.lineart.crease_threshold = 0.0
_m = ob_demarcador_sz2.modifiers.new('Subsurf', 'SUBSURF')
_m.uv_smooth = 'PRESERVE_CORNERS'
_m.quality = 2
_m.show_only_control_edges = False
ob_demarcador_sz1.location = (0.0, 0.0, 0.0)
ob_demarcador_sz1.scale = (365.0, 365.0, 1.0)
ob_demarcador_sz1.lineart.crease_threshold = 0.0
_m = ob_demarcador_sz1.modifiers.new('Subsurf', 'SUBSURF')
_m.uv_smooth = 'PRESERVE_CORNERS'
_m.quality = 2
_m.show_only_control_edges = False

# ---- collection membership
col_collection_1.objects.link(ob_demarcador_sz7)
col_collection_1.objects.link(ob_demarcador_sz8)
col_collection_1.objects.link(ob_demarcador_sz6)
col_collection_1.objects.link(ob_demarcador_sz5)
col_collection_1.objects.link(ob_demarcador_sz4)
col_collection_1.objects.link(ob_demarcador_sz3)
col_collection_1.objects.link(ob_demarcador_sz2)
col_collection_1.objects.link(ob_demarcador_sz1)

# ---- scene / render settings (as saved in the file)
scene.frame_start = 1; scene.frame_end = 250; scene.frame_set(1)
scene.render.engine = 'BLENDER_EEVEE_NEXT'
scene.render.image_settings.color_mode = 'RGB'
scene.render.image_settings.compression = 90
scene.render.resolution_percentage = 50
scene.render.dither_intensity = 0.0
scene.render.bake_margin = 2
scene.render.bake_bias = 0.0
scene.cycles.use_denoising = False
scene.cycles.samples = 10
scene.cycles.sampling_pattern = 'TABULATED_SOBOL'
scene.cycles.light_sampling_threshold = 0.0
scene.cycles.use_adaptive_sampling = False
scene.cycles.use_light_tree = False
scene.cycles.blur_glossy = 0.0
scene.cycles.volume_bounces = 1
scene.cycles.pixel_filter_type = 'GAUSSIAN'
scene.cycles.sample_clamp_indirect = 0.0
scene.view_settings.view_transform = 'Standard'
bpy.context.view_layer.update()

# ---- added for rendering (the .blend has no active camera and no usable light): camera, sun
cam_auto = bpy.data.cameras.new('AutoCamera')
cam_auto.lens = 50.0
cam_auto.sensor_width = 36.0
cam_auto.clip_end = 16763.3
ob_auto_camera = bpy.data.objects.new('AutoCamera', cam_auto)
scene.collection.objects.link(ob_auto_camera)
ob_auto_camera.location = (955.18, -1146.22, 764.144)
ob_auto_camera.rotation_euler = (1.09748, -7.21219e-08, 0.694738)
scene.camera = ob_auto_camera
light_auto_sun = bpy.data.lights.new('AutoSun', 'SUN')
light_auto_sun.energy = 3.0
light_auto_sun.angle = 0.0523599
ob_auto_sun = bpy.data.objects.new('AutoSun', light_auto_sun)
scene.collection.objects.link(ob_auto_sun)
ob_auto_sun.rotation_euler = (0.872665, 0.174533, 0.523599)
bpy.context.view_layer.update()
